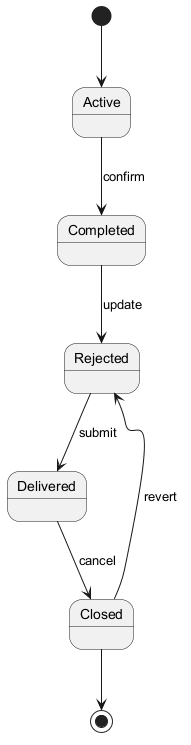

The diagram above was rendered by PlantUML. Its source (embedded in the PNG):
@startuml
skinparam backgroundColor #FFFFFF
skinparam classBackgroundColor #F1F8E9
skinparam classBorderColor #33691E
[*] --> Active
Active --> Completed : confirm
Completed --> Rejected : update
Rejected --> Delivered : submit
Delivered --> Closed : cancel
Closed --> Rejected : revert
Closed --> [*]
@enduml